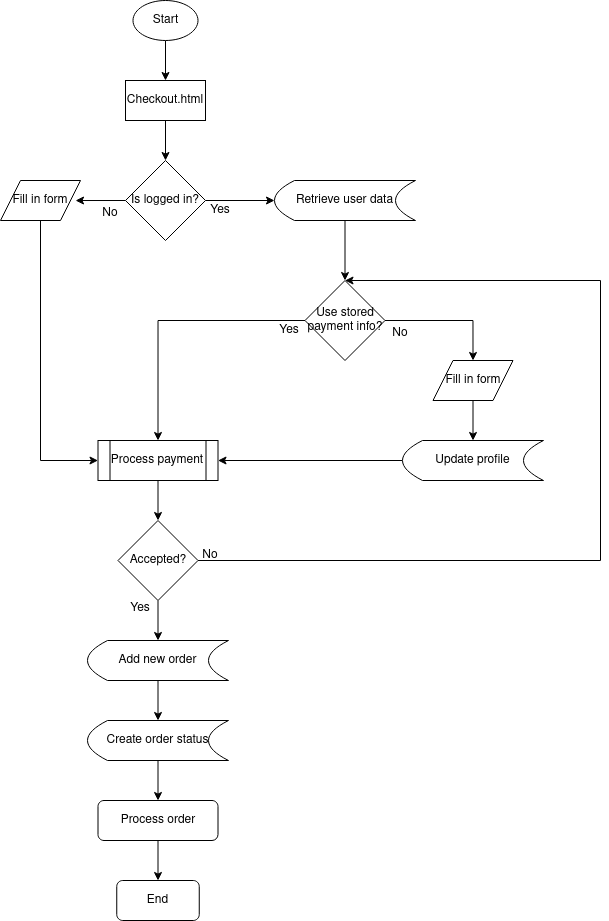

The diagram above was exported from draw.io. Its source (the exported page's mxGraphModel, read from the mxfile embedded in the PNG):
<mxGraphModel dx="938" dy="548" grid="1" gridSize="10" guides="1" tooltips="1" connect="1" arrows="1" fold="1" page="1" pageScale="1" pageWidth="850" pageHeight="1100" math="0" shadow="0">
  <root>
    <mxCell id="0" />
    <mxCell id="1" parent="0" />
    <mxCell id="5Yqgdbg7snA34a7TJz1G-1" value="" style="edgeStyle=orthogonalEdgeStyle;rounded=0;orthogonalLoop=1;jettySize=auto;html=1;" edge="1" parent="1" source="5Yqgdbg7snA34a7TJz1G-2" target="5Yqgdbg7snA34a7TJz1G-5">
      <mxGeometry relative="1" as="geometry" />
    </mxCell>
    <mxCell id="5Yqgdbg7snA34a7TJz1G-2" value="Checkout.html" style="rounded=0;whiteSpace=wrap;html=1;" vertex="1" parent="1">
      <mxGeometry x="245" y="80" width="80" height="40" as="geometry" />
    </mxCell>
    <mxCell id="5Yqgdbg7snA34a7TJz1G-3" value="" style="edgeStyle=orthogonalEdgeStyle;rounded=0;orthogonalLoop=1;jettySize=auto;html=1;exitX=1;exitY=0.5;exitDx=0;exitDy=0;" edge="1" parent="1" source="5Yqgdbg7snA34a7TJz1G-5" target="5Yqgdbg7snA34a7TJz1G-9">
      <mxGeometry relative="1" as="geometry">
        <mxPoint x="355" y="200" as="sourcePoint" />
        <mxPoint x="394" y="200" as="targetPoint" />
      </mxGeometry>
    </mxCell>
    <mxCell id="5Yqgdbg7snA34a7TJz1G-4" style="edgeStyle=orthogonalEdgeStyle;rounded=0;orthogonalLoop=1;jettySize=auto;html=1;exitX=0;exitY=0.5;exitDx=0;exitDy=0;entryX=0.938;entryY=0.501;entryDx=0;entryDy=0;entryPerimeter=0;" edge="1" parent="1" source="5Yqgdbg7snA34a7TJz1G-5" target="5Yqgdbg7snA34a7TJz1G-11">
      <mxGeometry relative="1" as="geometry" />
    </mxCell>
    <mxCell id="5Yqgdbg7snA34a7TJz1G-5" value="Is logged in?" style="rhombus;whiteSpace=wrap;html=1;rounded=0;" vertex="1" parent="1">
      <mxGeometry x="245" y="160" width="80" height="80" as="geometry" />
    </mxCell>
    <mxCell id="5Yqgdbg7snA34a7TJz1G-6" value="Yes" style="text;html=1;strokeColor=none;fillColor=none;align=center;verticalAlign=middle;whiteSpace=wrap;rounded=0;" vertex="1" parent="1">
      <mxGeometry x="325" y="202.5" width="30" height="15" as="geometry" />
    </mxCell>
    <mxCell id="5Yqgdbg7snA34a7TJz1G-7" value="No" style="text;html=1;strokeColor=none;fillColor=none;align=center;verticalAlign=middle;whiteSpace=wrap;rounded=0;" vertex="1" parent="1">
      <mxGeometry x="215" y="207.5" width="30" height="10" as="geometry" />
    </mxCell>
    <mxCell id="5Yqgdbg7snA34a7TJz1G-8" value="" style="edgeStyle=orthogonalEdgeStyle;rounded=0;orthogonalLoop=1;jettySize=auto;html=1;" edge="1" parent="1" source="5Yqgdbg7snA34a7TJz1G-9" target="5Yqgdbg7snA34a7TJz1G-14">
      <mxGeometry relative="1" as="geometry" />
    </mxCell>
    <mxCell id="5Yqgdbg7snA34a7TJz1G-9" value="Retrieve user data" style="shape=dataStorage;whiteSpace=wrap;html=1;fixedSize=1;" vertex="1" parent="1">
      <mxGeometry x="394" y="180" width="141" height="40" as="geometry" />
    </mxCell>
    <mxCell id="5Yqgdbg7snA34a7TJz1G-10" style="edgeStyle=orthogonalEdgeStyle;rounded=0;orthogonalLoop=1;jettySize=auto;html=1;exitX=0.5;exitY=1;exitDx=0;exitDy=0;entryX=0;entryY=0.5;entryDx=0;entryDy=0;" edge="1" parent="1" source="5Yqgdbg7snA34a7TJz1G-11" target="PAYOCD1S87l6pJCtPAEu-5">
      <mxGeometry relative="1" as="geometry" />
    </mxCell>
    <mxCell id="5Yqgdbg7snA34a7TJz1G-11" value="Fill in form" style="shape=parallelogram;perimeter=parallelogramPerimeter;whiteSpace=wrap;html=1;fixedSize=1;" vertex="1" parent="1">
      <mxGeometry x="120" y="180" width="80" height="40" as="geometry" />
    </mxCell>
    <mxCell id="5Yqgdbg7snA34a7TJz1G-12" style="edgeStyle=orthogonalEdgeStyle;rounded=0;orthogonalLoop=1;jettySize=auto;html=1;exitX=1;exitY=0.5;exitDx=0;exitDy=0;entryX=0.5;entryY=0;entryDx=0;entryDy=0;" edge="1" parent="1" source="5Yqgdbg7snA34a7TJz1G-14" target="5Yqgdbg7snA34a7TJz1G-18">
      <mxGeometry relative="1" as="geometry" />
    </mxCell>
    <mxCell id="5Yqgdbg7snA34a7TJz1G-13" style="edgeStyle=orthogonalEdgeStyle;rounded=0;orthogonalLoop=1;jettySize=auto;html=1;exitX=0;exitY=0.5;exitDx=0;exitDy=0;entryX=0.5;entryY=0;entryDx=0;entryDy=0;" edge="1" parent="1" source="5Yqgdbg7snA34a7TJz1G-14" target="PAYOCD1S87l6pJCtPAEu-5">
      <mxGeometry relative="1" as="geometry" />
    </mxCell>
    <mxCell id="5Yqgdbg7snA34a7TJz1G-14" value="Use stored payment info?" style="rhombus;whiteSpace=wrap;html=1;" vertex="1" parent="1">
      <mxGeometry x="424.5" y="280" width="80" height="80" as="geometry" />
    </mxCell>
    <mxCell id="PAYOCD1S87l6pJCtPAEu-21" value="" style="edgeStyle=orthogonalEdgeStyle;rounded=0;orthogonalLoop=1;jettySize=auto;html=1;" edge="1" parent="1" source="5Yqgdbg7snA34a7TJz1G-16" target="PAYOCD1S87l6pJCtPAEu-20">
      <mxGeometry relative="1" as="geometry" />
    </mxCell>
    <mxCell id="5Yqgdbg7snA34a7TJz1G-16" value="Add new order" style="shape=dataStorage;whiteSpace=wrap;html=1;fixedSize=1;" vertex="1" parent="1">
      <mxGeometry x="207" y="640" width="141" height="40" as="geometry" />
    </mxCell>
    <mxCell id="5Yqgdbg7snA34a7TJz1G-17" style="edgeStyle=orthogonalEdgeStyle;rounded=0;orthogonalLoop=1;jettySize=auto;html=1;exitX=0.5;exitY=1;exitDx=0;exitDy=0;" edge="1" parent="1" source="5Yqgdbg7snA34a7TJz1G-18" target="5Yqgdbg7snA34a7TJz1G-22">
      <mxGeometry relative="1" as="geometry" />
    </mxCell>
    <mxCell id="5Yqgdbg7snA34a7TJz1G-18" value="Fill in form" style="shape=parallelogram;perimeter=parallelogramPerimeter;whiteSpace=wrap;html=1;fixedSize=1;" vertex="1" parent="1">
      <mxGeometry x="552.5" y="360" width="80" height="40" as="geometry" />
    </mxCell>
    <mxCell id="5Yqgdbg7snA34a7TJz1G-19" value="No" style="text;html=1;strokeColor=none;fillColor=none;align=center;verticalAlign=middle;whiteSpace=wrap;rounded=0;" vertex="1" parent="1">
      <mxGeometry x="504.5" y="327.5" width="30" height="10" as="geometry" />
    </mxCell>
    <mxCell id="5Yqgdbg7snA34a7TJz1G-20" value="Yes" style="text;html=1;strokeColor=none;fillColor=none;align=center;verticalAlign=middle;whiteSpace=wrap;rounded=0;" vertex="1" parent="1">
      <mxGeometry x="394" y="322.5" width="30" height="15" as="geometry" />
    </mxCell>
    <mxCell id="PAYOCD1S87l6pJCtPAEu-10" style="edgeStyle=orthogonalEdgeStyle;rounded=0;orthogonalLoop=1;jettySize=auto;html=1;exitX=0;exitY=0.5;exitDx=0;exitDy=0;entryX=1;entryY=0.5;entryDx=0;entryDy=0;" edge="1" parent="1" source="5Yqgdbg7snA34a7TJz1G-22" target="PAYOCD1S87l6pJCtPAEu-5">
      <mxGeometry relative="1" as="geometry" />
    </mxCell>
    <mxCell id="5Yqgdbg7snA34a7TJz1G-22" value="Update profile" style="shape=dataStorage;whiteSpace=wrap;html=1;fixedSize=1;" vertex="1" parent="1">
      <mxGeometry x="522" y="440" width="141" height="40" as="geometry" />
    </mxCell>
    <mxCell id="PAYOCD1S87l6pJCtPAEu-11" style="edgeStyle=orthogonalEdgeStyle;rounded=0;orthogonalLoop=1;jettySize=auto;html=1;exitX=0.5;exitY=1;exitDx=0;exitDy=0;entryX=0.5;entryY=0;entryDx=0;entryDy=0;" edge="1" parent="1" source="PAYOCD1S87l6pJCtPAEu-5" target="PAYOCD1S87l6pJCtPAEu-7">
      <mxGeometry relative="1" as="geometry" />
    </mxCell>
    <mxCell id="PAYOCD1S87l6pJCtPAEu-5" value="Process payment" style="shape=process;whiteSpace=wrap;html=1;backgroundOutline=1;" vertex="1" parent="1">
      <mxGeometry x="217.5" y="440" width="120" height="40" as="geometry" />
    </mxCell>
    <mxCell id="PAYOCD1S87l6pJCtPAEu-12" style="edgeStyle=orthogonalEdgeStyle;rounded=0;orthogonalLoop=1;jettySize=auto;html=1;exitX=0.5;exitY=1;exitDx=0;exitDy=0;entryX=0.5;entryY=0;entryDx=0;entryDy=0;" edge="1" parent="1" source="PAYOCD1S87l6pJCtPAEu-7" target="5Yqgdbg7snA34a7TJz1G-16">
      <mxGeometry relative="1" as="geometry" />
    </mxCell>
    <mxCell id="PAYOCD1S87l6pJCtPAEu-13" style="edgeStyle=orthogonalEdgeStyle;rounded=0;orthogonalLoop=1;jettySize=auto;html=1;exitX=1;exitY=0.5;exitDx=0;exitDy=0;entryX=0.5;entryY=0;entryDx=0;entryDy=0;" edge="1" parent="1" source="PAYOCD1S87l6pJCtPAEu-7" target="5Yqgdbg7snA34a7TJz1G-14">
      <mxGeometry relative="1" as="geometry">
        <Array as="points">
          <mxPoint x="720" y="560" />
          <mxPoint x="720" y="280" />
        </Array>
      </mxGeometry>
    </mxCell>
    <mxCell id="PAYOCD1S87l6pJCtPAEu-7" value="Accepted?" style="rhombus;whiteSpace=wrap;html=1;" vertex="1" parent="1">
      <mxGeometry x="237.5" y="520" width="80" height="80" as="geometry" />
    </mxCell>
    <mxCell id="PAYOCD1S87l6pJCtPAEu-14" value="No" style="text;html=1;strokeColor=none;fillColor=none;align=center;verticalAlign=middle;whiteSpace=wrap;rounded=0;" vertex="1" parent="1">
      <mxGeometry x="315" y="550" width="30" height="10" as="geometry" />
    </mxCell>
    <mxCell id="PAYOCD1S87l6pJCtPAEu-15" value="Yes" style="text;html=1;strokeColor=none;fillColor=none;align=center;verticalAlign=middle;whiteSpace=wrap;rounded=0;" vertex="1" parent="1">
      <mxGeometry x="245" y="600" width="30" height="15" as="geometry" />
    </mxCell>
    <mxCell id="PAYOCD1S87l6pJCtPAEu-22" style="edgeStyle=orthogonalEdgeStyle;rounded=0;orthogonalLoop=1;jettySize=auto;html=1;exitX=0.5;exitY=1;exitDx=0;exitDy=0;entryX=0.5;entryY=0;entryDx=0;entryDy=0;" edge="1" parent="1" source="PAYOCD1S87l6pJCtPAEu-20" target="d0EVnX5J8MS9Uex2HeAY-1">
      <mxGeometry relative="1" as="geometry">
        <mxPoint x="275" y="800" as="targetPoint" />
      </mxGeometry>
    </mxCell>
    <mxCell id="PAYOCD1S87l6pJCtPAEu-20" value="Create order status" style="shape=dataStorage;whiteSpace=wrap;html=1;fixedSize=1;" vertex="1" parent="1">
      <mxGeometry x="207" y="720" width="141" height="40" as="geometry" />
    </mxCell>
    <mxCell id="S9JhJuw3cq7p7dnFGwEV-3" style="edgeStyle=orthogonalEdgeStyle;rounded=0;orthogonalLoop=1;jettySize=auto;html=1;exitX=0.5;exitY=1;exitDx=0;exitDy=0;entryX=0.5;entryY=0;entryDx=0;entryDy=0;" edge="1" parent="1" source="d0EVnX5J8MS9Uex2HeAY-1" target="S9JhJuw3cq7p7dnFGwEV-1">
      <mxGeometry relative="1" as="geometry" />
    </mxCell>
    <mxCell id="d0EVnX5J8MS9Uex2HeAY-1" value="&lt;div&gt;Process order&lt;br&gt;&lt;/div&gt;" style="rounded=1;whiteSpace=wrap;html=1;" vertex="1" parent="1">
      <mxGeometry x="217.5" y="800" width="120" height="40" as="geometry" />
    </mxCell>
    <mxCell id="wTqH7aH0_XsoZrZBD41B-2" style="edgeStyle=orthogonalEdgeStyle;rounded=0;orthogonalLoop=1;jettySize=auto;html=1;exitX=0.5;exitY=1;exitDx=0;exitDy=0;entryX=0.5;entryY=0;entryDx=0;entryDy=0;" edge="1" parent="1" source="wTqH7aH0_XsoZrZBD41B-1" target="5Yqgdbg7snA34a7TJz1G-2">
      <mxGeometry relative="1" as="geometry" />
    </mxCell>
    <mxCell id="wTqH7aH0_XsoZrZBD41B-1" value="Start" style="ellipse;whiteSpace=wrap;html=1;" vertex="1" parent="1">
      <mxGeometry x="252.5" width="65" height="40" as="geometry" />
    </mxCell>
    <mxCell id="S9JhJuw3cq7p7dnFGwEV-1" value="End" style="rounded=1;whiteSpace=wrap;html=1;" vertex="1" parent="1">
      <mxGeometry x="236.25" y="880" width="82.5" height="40" as="geometry" />
    </mxCell>
  </root>
</mxGraphModel>